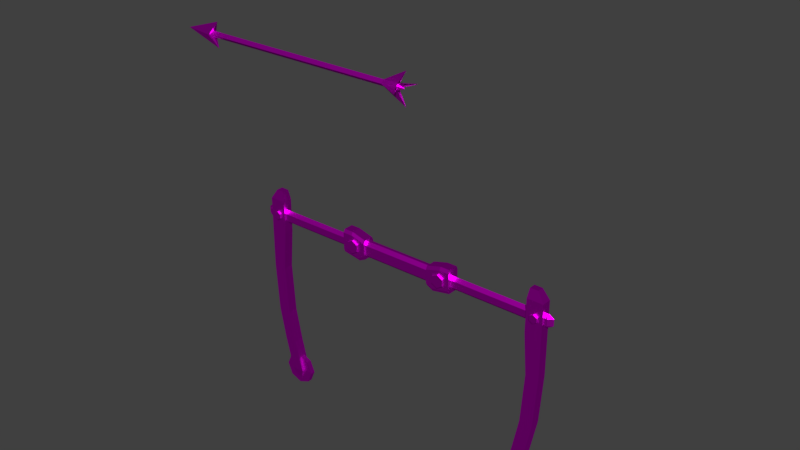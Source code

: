 # Source: Bow.blend  (saved by Blender 2.80.75; exported with 4.5.12 LTS)
import bpy
from mathutils import Matrix  # noqa: F401  (used for matrix-valued properties, if any)

bpy.ops.wm.read_factory_settings(use_empty=True)
scene = bpy.context.scene
scene.name = 'Scene'

# ---- images (referenced by path relative to the original .blend; pixels are not part of the script)
import os
ASSET_DIR = os.environ.get("B2B_ASSET_DIR", "")  # directory of the original .blend (textures are referenced by path, not embedded)
HERE = os.path.dirname(os.path.abspath(__file__))  # packed textures are extracted next to this script under _unpacked/

def load_image(name, relpath, width, height, colorspace="sRGB"):
    """Load a texture the original file referenced (path relative to the .blend, or extracted next to this script)."""
    p = next((c for c in (os.path.join(HERE, relpath), os.path.join(ASSET_DIR, relpath)) if relpath and os.path.exists(c)), "")
    if p:
        img = bpy.data.images.load(p, check_existing=True)
        img.name = name
    else:  # same state as the original file: an image datablock whose file is absent (Cycles renders it pink)
        img = bpy.data.images.new(name, width, height)
        img.source = "FILE"
        img.filepath = "//" + (relpath or name)
    img.colorspace_settings.name = colorspace
    return img
img_blender_test_texture_png = load_image('Blender Test Texture.png', 'Blender Test Texture.png', 1024, 1024, 'sRGB')

# ---- materials (node trees are filled in below, after node groups)
mat_material = bpy.data.materials.new('Material')
mat_solid_stroke = bpy.data.materials.new('Solid Stroke')
mat_white = bpy.data.materials.new('White')
mat_squares_stroke = bpy.data.materials.new('Squares Stroke')
mat_green = bpy.data.materials.new('Green')
mat_blue = bpy.data.materials.new('Blue')
mat_solid_fill = bpy.data.materials.new('Solid Fill')

# ---- material node trees
mat_material.use_nodes = True; mat_material.node_tree.nodes.clear()
_N = mat_material.node_tree.nodes; _L = mat_material.node_tree.links
n0 = _N.new('ShaderNodeOutputMaterial'); n0.name = 'Material Output'; n0.location = (300, 300)
n1 = _N.new('ShaderNodeBsdfAnisotropic'); n1.name = 'Glossy BSDF'; n1.location = (10, 300)
n1.distribution = 'GGX'
n2 = _N.new('ShaderNodeTexImage'); n2.name = 'Image Texture'; n2.location = (-576, 250)
n2.image = img_blender_test_texture_png
_L.new(n1.outputs[0], n0.inputs[0])
_L.new(n2.outputs[0], n1.inputs[0])
n0.is_active_output = True

# ---- world
world_world = bpy.data.worlds.new('World'); scene.world = world_world
world_world.color = (0.05088, 0.05088, 0.05088)
world_world.use_sun_shadow = False
world_world.sun_shadow_jitter_overblur = 0.0

# ---- meshes
me_cube_002 = bpy.data.meshes.new('Cube.002')
me_cube_002.from_pydata([(-1.4, 0.0, 0.0), (1.192e-07, -0.02, 0.0), (-0.1, -0.02, 0.0), (-1.4, -0.02, 0.0), (-1.385, 0.0, 0.02), (-0.1, 0.0, 0.02), (1.192e-07, -0.02, 0.01), (0.05, -0.1, 0.0), (-1.35, 0.0, 0.08), (-1.6, 0.0, 0.0), (1.192e-07, -0.01, 0.02), (0.05, 0.0, 0.1), (1.192e-07, 0.0, 0.02), (0.04, 0.0, 0.0), (-1.4, -0.03, 0.0)], [(3, 0), (4, 0), (3, 9)], [(5, 4, 3, 2), (3, 4, 8, 14), (10, 11, 5), (2, 6, 10, 5), (7, 6, 2), (6, 13, 10), (12, 10, 13), (1, 13, 6), (14, 8, 9)])
_uv = me_cube_002.uv_layers.new(name='UVMap')
_uv.uv.foreach_set('vector', [0.5912, 0.9516, 0.5976, 0.07813, 0.6054, 0.07009, 0.599, 0.9518, 0.2987, 0.3617, 0.3238, 0.2589, 0.3868, 0.1994, 0.3064, 0.394, 0.8399, 0.6956, 0.8197, 0.7085, 0.8393, 0.643, 0.558, 0.6588, 0.5568, 0.7121, 0.5508, 0.7113, 0.5502, 0.6586, 0.8658, 0.7109, 0.8458, 0.6965, 0.847, 0.6432, 0.5568, 0.7121, 0.5534, 0.7261, 0.5508, 0.7113, 0.5494, 0.719, 0.5508, 0.7113, 0.5534, 0.7261, 0.5578, 0.7198, 0.5534, 0.7261, 0.5568, 0.7121, 0.3064, 0.394, 0.3868, 0.1994, 0.3868, 0.7303])
me_cube_002.materials.append(mat_material)
me_cube_002.use_remesh_preserve_volume = False
me_cube_002.use_remesh_preserve_attributes = False
me_cube_002.use_mirror_vertex_groups = False
me_cube_002.update()
me_plane_003 = bpy.data.meshes.new('Plane.003')
me_plane_003.from_pydata([(0.8999, -0.03999, 0.02616), (0.8774, -0.03999, 0.01316), (0.8774, -0.03999, -0.01284), (0.8999, -0.03999, -0.02584), (0.9225, -0.03999, -0.01284), (0.9225, -0.03999, 0.01316), (0.8999, -0.03999, 0.0001571), (0.8, -0.01499, -0.95), (0.7293, -0.01499, -0.9793), (0.7, -0.01499, -1.05), (0.7293, -0.01499, -1.121), (0.8, -0.01499, -1.15), (0.8707, -0.01499, -1.121), (0.9, -0.01499, -1.05), (0.8707, -0.01499, -0.9793), (0.8, -0.01499, -1.05), (0.8, 0.0, -0.95), (0.7293, 0.0, -0.9793), (0.7, 0.0, -1.05), (0.7293, 0.0, -1.121), (0.8, 0.0, -1.15), (0.8707, 0.0, -1.121), (0.9, 0.0, -1.05), (0.8707, 0.0, -0.9793), (0.8999, 0.0, 0.02616), (0.8774, 0.0, 0.01316), (0.8774, 0.0, -0.01284), (0.8999, 0.0, -0.02584), (0.9225, 0.0, -0.01284), (0.9225, 0.0, 0.01316), (0.3, 0.0, -0.04), (0.3, 0.0, 0.04), (0.3, -0.02, -0.02), (0.3, -0.02, 0.02), (0.97, 0.0, -0.04), (0.97, 0.0, 0.04), (0.97, -0.02, -0.02), (0.97, -0.02, 0.02), (0.95, -0.03, 0.1), (0.85, -0.03, 0.1), (0.95, 0.0, 0.1), (0.85, 0.0, 0.1), (0.95, -0.03, -0.35), (0.87, -0.03, -0.35), (0.87, 0.0, -0.35), (0.95, 0.0, -0.35), (0.91, -0.02, 0.16), (0.86, -0.02, 0.16), (0.91, 0.0, 0.16), (0.86, 0.0, 0.16), (0.93, -0.03, -0.65), (0.85, -0.03, -0.65), (0.85, 0.0, -0.65), (0.93, 0.0, -0.65), (0.89, -0.03, -0.85), (0.81, -0.03, -0.85), (0.81, 0.0, -0.85), (0.89, 0.0, -0.85), (0.84, -0.03, -1.05), (0.76, -0.03, -1.05), (0.76, 0.0, -1.05), (0.84, 0.0, -1.05), (1.0, 0.0, -0.02), (1.0, 0.0, 0.02), (0.85, -0.03, -0.1), (0.85, 0.0, -0.1), (0.95, 0.0, -0.1), (0.95, -0.03, -0.1), (0.0, -0.03, 0.03), (0.0, -0.03, -0.03), (0.0, -0.01, 0.05), (0.0, -0.01, -0.05), (0.22, -0.03, 0.03), (0.22, -0.03, -0.03), (0.22, -0.01, 0.05), (0.22, -0.01, -0.05), (0.22, -0.04, -0.04), (0.37, -0.04, -0.04), (0.37, -0.04, 0.065), (0.22, -0.03, -0.06), (0.37, -0.03, -0.06), (0.37, -0.03, 0.085), (0.22, -0.04, 0.04), (0.22, -0.03, 0.06), (0.22, 0.0, 0.05), (0.0, 0.0, 0.05), (0.37, 0.0, 0.085), (0.37, 0.0, -0.06), (0.22, 0.0, 0.06), (0.0, 0.0, -0.05), (0.22, 0.0, -0.05), (0.22, 0.0, -0.06), (0.37, 0.0, -0.03), (0.37, 0.0, 0.03), (0.82, -0.02, -1.1), (0.78, -0.02, -1.1), (0.78, 0.0, -1.1), (0.82, 0.0, -1.1), (0.26, -0.04, -0.06), (0.26, -0.03, -0.08), (0.31, -0.04, 0.065), (0.31, -0.03, 0.085), (0.31, 0.0, 0.085), (0.26, 0.0, -0.08), (0.3, -0.005, 0.04), (0.2654, -0.005, 0.02), (0.2654, -0.005, -0.02), (0.3, -0.005, -0.04), (0.3346, -0.005, -0.02), (0.3346, -0.005, 0.02), (0.3, -0.05, 0.04), (0.2654, -0.05, 0.02), (0.2654, -0.05, -0.02), (0.3, -0.05, -0.04), (0.3346, -0.05, -0.02), (0.3346, -0.05, 0.02)], [(70, 71)], [(4, 5, 6), (3, 4, 6), (2, 3, 6), (1, 2, 6), (0, 1, 6), (5, 0, 6), (11, 12, 15), (12, 13, 15), (13, 14, 15), (14, 7, 15), (7, 8, 15), (8, 9, 15), (9, 10, 15), (10, 11, 15), (10, 9, 18, 19), (8, 7, 16, 17), (7, 14, 23, 16), (13, 12, 21, 22), (11, 10, 19, 20), (9, 8, 17, 18), (14, 13, 22, 23), (12, 11, 20, 21), (0, 5, 29, 24), (4, 3, 27, 28), (2, 1, 25, 26), (5, 4, 28, 29), (3, 2, 26, 27), (1, 0, 24, 25), (30, 32, 33, 31), (62, 36, 34), (30, 34, 36, 32), (32, 36, 37, 33), (33, 37, 35, 31), (40, 48, 46, 38), (43, 44, 52, 51), (65, 44, 43, 64), (67, 42, 45, 66), (64, 43, 42, 67), (111, 112, 113, 114, 115, 110), (39, 38, 46, 47), (47, 46, 48, 49), (39, 47, 49, 41), (51, 52, 56, 55), (45, 42, 50, 53), (42, 43, 51, 50), (55, 56, 60, 59), (53, 50, 54, 57), (50, 51, 55, 54), (58, 59, 95, 94), (57, 54, 58, 61), (54, 55, 59, 58), (37, 36, 62, 63), (63, 35, 37), (39, 64, 67, 38), (38, 67, 66, 40), (41, 65, 64, 39), (72, 74, 70, 68), (73, 75, 79, 76), (69, 71, 75, 73), (72, 73, 76, 82), (68, 69, 73, 72), (100, 98, 77, 78), (98, 99, 80, 77), (100, 101, 83, 82), (74, 72, 82, 83), (74, 83, 88, 84), (70, 74, 84, 85), (101, 102, 88, 83), (79, 75, 90, 91), (75, 71, 89, 90), (99, 103, 87, 80), (77, 92, 93, 78), (78, 93, 86, 81), (77, 80, 87, 92), (94, 95, 96, 97), (59, 60, 96, 95), (61, 58, 94, 97), (79, 91, 103, 99), (81, 86, 102, 101), (78, 81, 101, 100), (76, 79, 99, 98), (82, 76, 98, 100), (104, 110, 115, 109), (108, 114, 113, 107), (106, 112, 111, 105), (109, 115, 114, 108), (107, 113, 112, 106), (105, 111, 110, 104)])
_uv = me_plane_003.uv_layers.new(name='UVMap')
_uv.uv.foreach_set('vector', [0.416, 0.533, 0.4145, 0.5303, 0.4164, 0.529, 0.4179, 0.5317, 0.416, 0.533, 0.4164, 0.529, 0.4183, 0.5278, 0.4179, 0.5317, 0.4164, 0.529, 0.4168, 0.5251, 0.4183, 0.5278, 0.4164, 0.529, 0.4149, 0.5264, 0.4168, 0.5251, 0.4164, 0.529, 0.4145, 0.5303, 0.4149, 0.5264, 0.4164, 0.529, 0.3916, 0.2893, 0.3718, 0.3281, 0.3583, 0.2608, 0.3718, 0.3281, 0.344, 0.3274, 0.3583, 0.2608, 0.344, 0.3274, 0.3247, 0.2877, 0.3583, 0.2608, 0.3247, 0.2877, 0.325, 0.2323, 0.3583, 0.2608, 0.325, 0.2323, 0.3448, 0.1935, 0.3583, 0.2608, 0.3448, 0.1935, 0.3726, 0.1942, 0.3583, 0.2608, 0.3726, 0.1942, 0.3919, 0.2339, 0.3583, 0.2608, 0.3919, 0.2339, 0.3916, 0.2893, 0.3583, 0.2608, 0.3919, 0.2339, 0.3726, 0.1942, 0.3757, 0.1767, 0.4004, 0.226, 0.3448, 0.1935, 0.325, 0.2323, 0.3163, 0.226, 0.3409, 0.1767, 0.325, 0.2323, 0.3247, 0.2877, 0.3163, 0.2957, 0.3163, 0.226, 0.344, 0.3274, 0.3718, 0.3281, 0.3757, 0.3449, 0.3409, 0.3449, 0.3916, 0.2893, 0.3919, 0.2339, 0.4004, 0.226, 0.4004, 0.2957, 0.3726, 0.1942, 0.3448, 0.1935, 0.3409, 0.1767, 0.3757, 0.1767, 0.3247, 0.2877, 0.344, 0.3274, 0.3409, 0.3449, 0.3163, 0.2957, 0.3718, 0.3281, 0.3916, 0.2893, 0.4004, 0.2957, 0.3757, 0.3449, 0.4149, 0.5264, 0.4145, 0.5303, 0.3982, 0.5501, 0.3982, 0.508, 0.416, 0.533, 0.4179, 0.5317, 0.4347, 0.5501, 0.4164, 0.5712, 0.4183, 0.5278, 0.4168, 0.5251, 0.4164, 0.4869, 0.4347, 0.508, 0.4145, 0.5303, 0.416, 0.533, 0.4164, 0.5712, 0.3982, 0.5501, 0.4179, 0.5317, 0.4183, 0.5278, 0.4347, 0.508, 0.4347, 0.5501, 0.4168, 0.5251, 0.4149, 0.5264, 0.3982, 0.508, 0.4164, 0.4869, 0.1851, 0.07676, 0.1717, 0.09467, 0.1532, 0.09773, 0.1391, 0.07676, 0.1736, 0.8389, 0.1717, 0.8008, 0.1867, 0.806, 0.1851, 0.07676, 0.1867, 0.806, 0.1717, 0.8008, 0.1717, 0.09467, 0.1717, 0.09467, 0.1717, 0.8008, 0.1514, 0.8005, 0.1532, 0.09773, 0.1532, 0.09773, 0.1514, 0.8005, 0.1374, 0.8061, 0.1391, 0.07676, 0.6218, 0.4834, 0.6177, 0.4838, 0.6177, 0.4838, 0.6177, 0.4838, 0.6235, 0.5416, 0.6269, 0.5417, 0.6269, 0.5417, 0.6235, 0.5416, 0.6269, 0.5417, 0.6269, 0.5417, 0.6235, 0.5416, 0.6235, 0.5416, 0.6177, 0.4838, 0.6177, 0.4838, 0.6218, 0.4834, 0.6218, 0.4834, 0.6235, 0.5416, 0.6235, 0.5416, 0.6177, 0.4838, 0.6177, 0.4838, 0.3797, 0.7281, 0.3821, 0.77, 0.3644, 0.7964, 0.3439, 0.7805, 0.3406, 0.7389, 0.3589, 0.715, 0.6235, 0.5416, 0.6177, 0.4838, 0.6177, 0.4838, 0.6235, 0.5416, 0.6235, 0.5416, 0.6177, 0.4838, 0.6177, 0.4838, 0.6235, 0.5416, 0.6235, 0.5416, 0.6235, 0.5416, 0.6235, 0.5416, 0.6269, 0.5417, 0.6235, 0.5416, 0.6269, 0.5417, 0.6269, 0.5417, 0.6235, 0.5416, 0.6218, 0.4834, 0.6177, 0.4838, 0.6177, 0.4838, 0.6218, 0.4834, 0.6177, 0.4838, 0.6235, 0.5416, 0.6235, 0.5416, 0.6177, 0.4838, 0.6235, 0.5416, 0.6269, 0.5417, 0.6269, 0.5417, 0.6235, 0.5416, 0.6218, 0.4834, 0.6177, 0.4838, 0.6177, 0.4838, 0.6218, 0.4834, 0.6177, 0.4838, 0.6235, 0.5416, 0.6235, 0.5416, 0.6177, 0.4838, 0.6177, 0.4838, 0.6235, 0.5416, 0.6235, 0.5416, 0.6177, 0.4838, 0.6218, 0.4834, 0.6177, 0.4838, 0.6177, 0.4838, 0.6218, 0.4834, 0.6177, 0.4838, 0.6235, 0.5416, 0.6235, 0.5416, 0.6177, 0.4838, 0.1514, 0.8005, 0.1717, 0.8008, 0.1736, 0.8389, 0.1501, 0.8393, 0.1501, 0.8393, 0.1374, 0.8061, 0.1514, 0.8005, 0.6235, 0.5416, 0.6235, 0.5416, 0.6177, 0.4838, 0.6177, 0.4838, 0.6177, 0.4838, 0.6177, 0.4838, 0.6218, 0.4834, 0.6218, 0.4834, 0.6269, 0.5417, 0.6269, 0.5417, 0.6235, 0.5416, 0.6235, 0.5416, 0.8891, 0.4672, 0.9033, 0.4584, 0.9237, 0.6323, 0.9119, 0.6383, 0.5934, 0.5656, 0.5779, 0.5737, 0.5747, 0.5693, 0.5939, 0.5583, 0.8983, 0.6461, 0.8859, 0.6538, 0.8591, 0.4839, 0.8747, 0.4757, 0.6079, 0.557, 0.5934, 0.5656, 0.5939, 0.5583, 0.6059, 0.5521, 0.9119, 0.6383, 0.8983, 0.6461, 0.8747, 0.4757, 0.8891, 0.4672, 0.6024, 0.5238, 0.5899, 0.532, 0.5859, 0.5057, 0.599, 0.4956, 0.5899, 0.532, 0.5696, 0.5428, 0.5646, 0.5163, 0.5859, 0.5057, 0.6024, 0.5238, 0.6206, 0.5127, 0.6235, 0.5416, 0.6059, 0.5521, 0.6221, 0.5482, 0.6079, 0.557, 0.6059, 0.5521, 0.6235, 0.5416, 0.6221, 0.5482, 0.6235, 0.5416, 0.6269, 0.5417, 0.6263, 0.5492, 0.9237, 0.6323, 0.9033, 0.4584, 0.9076, 0.4593, 0.9271, 0.6307, 0.6206, 0.5127, 0.6244, 0.5125, 0.6269, 0.5417, 0.6235, 0.5416, 0.5747, 0.5693, 0.5779, 0.5737, 0.5743, 0.5789, 0.5717, 0.5737, 0.8591, 0.4839, 0.8859, 0.6538, 0.8821, 0.6562, 0.8555, 0.4891, 0.5696, 0.5428, 0.5661, 0.5453, 0.5605, 0.5169, 0.5646, 0.5163, 0.6723, 0.715, 0.6723, 0.715, 0.6757, 0.7124, 0.6757, 0.7124, 0.6757, 0.7124, 0.6757, 0.7124, 0.6218, 0.4834, 0.6177, 0.4838, 0.6723, 0.715, 0.5646, 0.5163, 0.5605, 0.5169, 0.6723, 0.715, 0.6177, 0.4838, 0.6235, 0.5416, 0.6269, 0.5417, 0.6218, 0.4834, 0.6235, 0.5416, 0.6269, 0.5417, 0.6269, 0.5417, 0.6235, 0.5416, 0.6218, 0.4834, 0.6177, 0.4838, 0.6177, 0.4838, 0.6218, 0.4834, 0.5747, 0.5693, 0.5717, 0.5737, 0.5661, 0.5453, 0.5696, 0.5428, 0.6177, 0.4838, 0.6218, 0.4834, 0.6244, 0.5125, 0.6206, 0.5127, 0.599, 0.4956, 0.6177, 0.4838, 0.6206, 0.5127, 0.6024, 0.5238, 0.5939, 0.5583, 0.5747, 0.5693, 0.5696, 0.5428, 0.5899, 0.532, 0.6059, 0.5521, 0.5939, 0.5583, 0.5899, 0.532, 0.6024, 0.5238, 0.3607, 0.6045, 0.3589, 0.715, 0.3406, 0.7389, 0.2946, 0.6777, 0.2949, 0.8323, 0.3439, 0.7805, 0.3644, 0.7964, 0.3621, 0.9073, 0.4286, 0.8306, 0.3821, 0.77, 0.3797, 0.7281, 0.4286, 0.6768, 0.2946, 0.6777, 0.3406, 0.7389, 0.3439, 0.7805, 0.2949, 0.8323, 0.3621, 0.9073, 0.3644, 0.7964, 0.3821, 0.77, 0.4286, 0.8306, 0.4286, 0.6768, 0.3797, 0.7281, 0.3589, 0.715, 0.3607, 0.6045])
me_plane_003.materials.append(mat_material)
me_plane_003.use_remesh_preserve_volume = False
me_plane_003.use_remesh_preserve_attributes = False
me_plane_003.use_mirror_vertex_groups = False
me_plane_003.update()
arm_armature = bpy.data.armatures.new('Armature')  # bones are not reproduced

# ---- objects
ob_arrow = bpy.data.objects.new('Arrow', me_cube_002)
ob_stroke = bpy.data.objects.new('Stroke', None)
ob_bow = bpy.data.objects.new('Bow', me_plane_003)
ob_armature = bpy.data.objects.new('Armature', arm_armature)

# ---- transforms, parenting, visibility, modifiers, constraints
ob_arrow.location = (0.0, 0.0, 1.0)
ob_arrow.track_axis = 'POS_Z'
ob_arrow.up_axis = 'Y'
ob_arrow.lineart.crease_threshold = 0.0
_m = ob_arrow.modifiers.new('Mirror', 'MIRROR')
_m.use_axis = (False, True, True)
_m.use_clip = True
ob_stroke.location = (0.0, 0.0, 0.0)
ob_stroke.empty_image_offset = (0.0, 0.0)
ob_stroke.color = (0.0, 0.0, 0.0, 1.0)
ob_stroke.show_in_front = True
ob_stroke.lineart.crease_threshold = 0.0
ob_bow.parent = ob_armature
ob_bow.location = (0.0, 0.0, 0.0)
ob_bow.lineart.crease_threshold = 0.0
_vg = ob_bow.vertex_groups.new(name='Bone')
_vg.add([68, 69, 70, 71, 72, 73, 74, 75, 76, 77, 78, 79, 80, 81, 82, 83, 84, 85, 86, 87, 88, 89, 90, 91, 92, 93, 98, 99, 100, 101, 102, 103], 1.0, 'REPLACE')
_vg = ob_bow.vertex_groups.new(name='Inner Limb.R')
_vg.add([0, 1, 2, 3, 4, 5, 6, 24, 25, 26, 27, 28, 29, 30, 31, 32, 33, 34, 35, 36, 37, 62, 63, 104, 105, 106, 107, 108, 109, 110, 111, 112, 113, 114, 115], 1.0, 'REPLACE')
_vg = ob_bow.vertex_groups.new(name='Outer Limb.R')
_vg.add([7, 8, 9, 10, 11, 12, 13, 14, 15, 16, 17, 18, 19, 20, 21, 22, 23, 38, 39, 40, 41, 42, 43, 44, 45, 46, 47, 48, 49, 50, 51, 52, 53, 54, 55, 56, 57, 58, 59, 60, 61, 64, 65, 66, 67, 94, 95, 96, 97], 1.0, 'REPLACE')
_vg = ob_bow.vertex_groups.new(name='Inner Limb.L')
_vg = ob_bow.vertex_groups.new(name='Outer Limb.L')
_m = ob_bow.modifiers.new('Mirror', 'MIRROR')
_m.use_clip = True
_m = ob_bow.modifiers.new('Mirror.001', 'MIRROR')
_m.use_axis = (False, True, False)
_m.use_mirror_vertex_groups = False
_m = ob_bow.modifiers.new('Armature', 'ARMATURE')
_m.object = ob_armature
ob_armature.location = (0.0, 0.0, 0.0)
ob_armature.show_in_front = True
ob_armature.lineart.crease_threshold = 0.0

# ---- collection membership
scene.collection.objects.link(ob_arrow)
scene.collection.objects.link(ob_stroke)
scene.collection.objects.link(ob_bow)
scene.collection.objects.link(ob_armature)

# ---- scene / render settings (as saved in the file)
scene.frame_start = 1; scene.frame_end = 250; scene.frame_set(2)
scene.render.engine = 'CYCLES'
scene.render.fps = 30
scene.render.dither_intensity = 0.0
scene.cycles.use_denoising = False
scene.cycles.samples = 256
scene.cycles.sampling_pattern = 'TABULATED_SOBOL'
scene.cycles.use_adaptive_sampling = False
scene.cycles.use_light_tree = False
scene.cycles.max_bounces = 5
scene.cycles.diffuse_bounces = 6
scene.cycles.glossy_bounces = 6
scene.cycles.transmission_bounces = 6
scene.cycles.volume_bounces = 6
scene.view_settings.view_transform = 'Standard'
bpy.context.view_layer.update()

# ---- added for rendering (the .blend has no active camera and no usable light): camera, sun
cam_auto = bpy.data.cameras.new('AutoCamera')
cam_auto.lens = 50.0
cam_auto.sensor_width = 36.0
cam_auto.clip_end = 1000.0
ob_auto_camera = bpy.data.objects.new('AutoCamera', cam_auto)
scene.collection.objects.link(ob_auto_camera)
ob_auto_camera.location = (3.40422, -4.07574, 2.93736)
ob_auto_camera.rotation_euler = (1.09748, -7.21219e-08, 0.694738)
scene.camera = ob_auto_camera
light_auto_sun = bpy.data.lights.new('AutoSun', 'SUN')
light_auto_sun.energy = 3.0
light_auto_sun.angle = 0.0523599
ob_auto_sun = bpy.data.objects.new('AutoSun', light_auto_sun)
scene.collection.objects.link(ob_auto_sun)
ob_auto_sun.rotation_euler = (0.872665, 0.174533, 0.523599)
bpy.context.view_layer.update()
